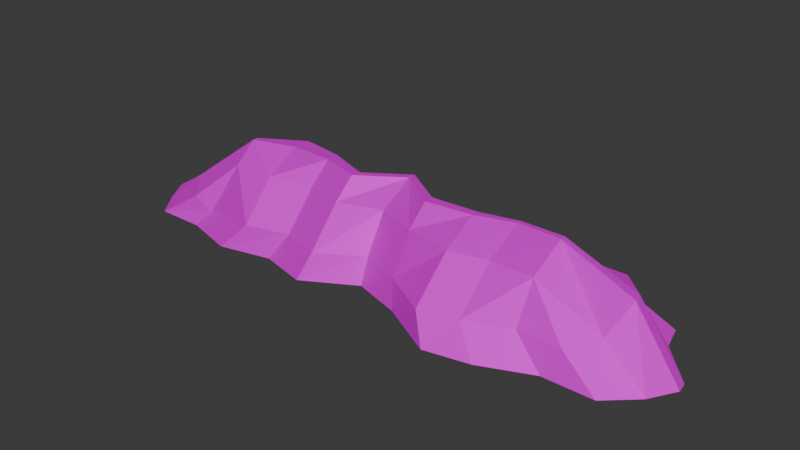 # Source: HILL_DESERT_003.blend  (saved by Blender 4.3.34; exported with 4.5.12 LTS)
import bpy
from mathutils import Matrix  # noqa: F401  (used for matrix-valued properties, if any)

bpy.ops.wm.read_factory_settings(use_empty=True)
scene = bpy.context.scene
scene.name = 'Scene'

# ---- collections
col_collection = bpy.data.collections.new('Collection'); scene.collection.children.link(col_collection)

# ---- images (referenced by path relative to the original .blend; pixels are not part of the script)
import os
ASSET_DIR = os.environ.get("B2B_ASSET_DIR", "")  # directory of the original .blend (textures are referenced by path, not embedded)
HERE = os.path.dirname(os.path.abspath(__file__))  # packed textures are extracted next to this script under _unpacked/

def load_image(name, relpath, width, height, colorspace="sRGB"):
    """Load a texture the original file referenced (path relative to the .blend, or extracted next to this script)."""
    p = next((c for c in (os.path.join(HERE, relpath), os.path.join(ASSET_DIR, relpath)) if relpath and os.path.exists(c)), "")
    if p:
        img = bpy.data.images.load(p, check_existing=True)
        img.name = name
    else:  # same state as the original file: an image datablock whose file is absent (Cycles renders it pink)
        img = bpy.data.images.new(name, width, height)
        img.source = "FILE"
        img.filepath = "//" + (relpath or name)
    img.colorspace_settings.name = colorspace
    return img
img_t_mountains_desert_png = load_image('T_Mountains_desert.png', 'T_Mountains_desert.png', 1024, 1024, 'sRGB')

# ---- materials (node trees are filled in below, after node groups)
mat_material__25_001 = bpy.data.materials.new('Material #25.001')
mat_material__25_001.diffuse_color = (0.588, 0.588, 0.588, 1.0)
mat_material__25_001.roughness = 0.8586
mat_material__25_001.specular_intensity = 0.0
mat_material__25_001.metallic = 1.0

# ---- material node trees
mat_material__25_001.use_nodes = True; mat_material__25_001.node_tree.nodes.clear()
_N = mat_material__25_001.node_tree.nodes; _L = mat_material__25_001.node_tree.links
n0 = _N.new('ShaderNodeBsdfPrincipled'); n0.name = 'Principled BSDF'; n0.location = (10, 300)
n0.inputs[1].default_value = 1.0
n0.inputs[2].default_value = 0.8586
n0.inputs[13].default_value = 0.0
n0.inputs[27].default_value = (0.588, 0.588, 0.588, 1.0)
n1 = _N.new('ShaderNodeOutputMaterial'); n1.name = 'Material Output'; n1.location = (300, 300)
n2 = _N.new('ShaderNodeTexImage'); n2.name = 'Image Texture'; n2.location = (-353, 183)
n2.image = img_t_mountains_desert_png
_L.new(n0.outputs[0], n1.inputs[0])
_L.new(n2.outputs[0], n0.inputs[0])
n1.is_active_output = True

# ---- world
world_world = bpy.data.worlds.new('World'); scene.world = world_world
world_world.use_nodes = True; world_world.node_tree.nodes.clear()
_N = world_world.node_tree.nodes; _L = world_world.node_tree.links
n0 = _N.new('ShaderNodeOutputWorld'); n0.name = 'World Output'; n0.location = (300, 300)
n1 = _N.new('ShaderNodeBackground'); n1.name = 'Background'; n1.location = (10, 300)
n1.inputs[0].default_value = (0.05088, 0.05088, 0.05088, 1.0)
_L.new(n1.outputs[0], n0.inputs[0])
n0.is_active_output = True
world_world.color = (0.05088, 0.05088, 0.05088)
world_world.sun_shadow_jitter_overblur = 0.0

# ---- meshes
me_mesh_005 = bpy.data.meshes.new('Mesh.005')
me_mesh_005.from_pydata([(-23.99, -6.138, -0.007564), (-14.4, -7.503, -0.007564), (-4.798, -7.503, -0.007564), (4.798, -6.138, -0.007564), (14.4, -8.179, -0.007564), (23.99, -6.138, -0.007564), (-25.85, -3.683, -0.007564), (-12.15, -3.098, 6.045), (-4.041, -3.098, 6.045), (4.065, -3.098, 6.045), (12.17, -3.098, 6.045), (26.67, -3.683, -0.007564), (-27.38, -1.228, -0.007564), (-12.15, 0.2666, 7.864), (-4.041, -1.024, 7.864), (4.065, -1.024, 7.864), (12.17, 0.5919, 7.864), (28.13, -1.228, -0.007564), (-27.52, -0.5872, -0.007565), (-12.15, 2.022, 7.864), (-4.041, -0.2703, 7.864), (4.065, -0.08535, 7.864), (12.17, 1.05, 7.864), (27.96, -0.1616, -0.007565), (-25.85, 3.683, -0.007565), (-12.15, 3.124, 5.199), (-4.041, 3.124, 5.199), (4.065, 3.124, 5.199), (12.17, 3.124, 5.199), (24.64, 3.683, -0.007565), (-23.99, 6.138, -0.007565), (-14.4, 8.417, -0.007566), (-4.798, 8.417, -0.007566), (4.798, 6.138, -0.007565), (14.4, 7.894, -0.007566), (23.99, 6.138, -0.007565), (-19.34, 6.138, -0.007565), (-16.32, 3.124, 5.199), (-16.32, -0.4745, 7.864), (-16.32, -1.024, 7.864), (-16.32, -3.098, 6.045), (-19.34, -6.138, -0.007564), (-9.392, 9.578, -0.007566), (-7.922, 4.284, 5.199), (-7.922, 1.36, 7.864), (-7.922, 0.1361, 7.864), (-7.922, -1.938, 6.045), (-9.392, -6.343, -0.007564), (0.1096, 7.582, -0.007566), (0.1046, 4.568, 5.199), (0.1046, 2.494, 7.864), (0.1046, 1.741, 7.864), (0.1046, -1.654, 6.045), (0.1096, -4.694, -0.007564), (10.13, 7.026, -0.007566), (8.565, 2.256, 5.199), (8.565, 0.182, 7.864), (8.565, -0.5588, 7.864), (8.565, -3.966, 6.045), (10.13, -9.047, -0.007564), (19.19, 7.894, -0.007566), (16.22, 3.124, 5.199), (16.22, 1.05, 7.864), (16.22, 0.4982, 7.864), (16.22, -3.098, 6.045), (19.19, -6.138, -0.007564), (-21.83, -3.098, 3.409), (-20.25, -5.172, 2.421), (-18.08, -5.172, 1.458), (-12.15, -6.325, 2.421), (-7.922, -5.165, 2.421), (-4.041, -6.325, 2.421), (0.1046, -3.728, 2.421), (4.065, -5.172, 2.421), (8.565, -7.764, 2.421), (12.17, -6.896, 2.421), (16.22, -5.172, 2.421), (20.28, -5.172, 2.421), (22.54, -3.098, 3.199), (23.77, -1.024, 5.934), (23.63, -0.1235, 5.934), (20.83, 3.124, 5.199), (20.28, 5.198, 2.421), (16.22, 6.682, 2.421), (12.17, 6.682, 2.421), (8.565, 5.814, 2.421), (4.065, 5.198, 2.421), (0.1046, 6.642, 2.421), (-4.041, 7.123, 2.421), (-7.922, 8.283, 2.421), (-12.15, 7.123, 2.421), (-16.32, 5.198, 2.421), (-20.25, 5.198, 2.421), (-21.83, 3.124, 3.02), (-23.24, -0.483, 2.535), (-23.11, -1.024, 2.535)], [], [(66, 67, 40), (7, 69, 46), (8, 71, 52), (9, 73, 58), (10, 75, 64), (95, 66, 39), (13, 7, 45), (14, 8, 51), (15, 9, 57), (16, 10, 63), (94, 95, 38), (19, 13, 44), (20, 14, 50), (21, 15, 56), (22, 16, 62), (93, 94, 37), (25, 19, 43), (26, 20, 49), (27, 21, 55), (28, 22, 61), (92, 93, 91), (90, 25, 89), (88, 26, 87), (86, 27, 85), (84, 28, 83), (68, 69, 40), (40, 7, 39), (39, 13, 38), (38, 19, 37), (37, 25, 91), (70, 71, 46), (46, 8, 45), (45, 14, 44), (44, 20, 43), (43, 26, 89), (72, 73, 52), (52, 9, 51), (51, 15, 50), (50, 21, 49), (49, 27, 87), (74, 75, 58), (58, 10, 57), (57, 16, 56), (56, 22, 55), (55, 28, 85), (76, 77, 64), (64, 78, 63), (63, 79, 62), (62, 80, 61), (61, 81, 83), (6, 67, 66), (0, 68, 67), (41, 69, 68), (1, 70, 69), (47, 71, 70), (2, 72, 71), (53, 73, 72), (3, 74, 73), (59, 75, 74), (4, 76, 75), (65, 77, 76), (5, 78, 77), (11, 79, 78), (17, 80, 79), (23, 81, 80), (29, 82, 81), (35, 83, 82), (60, 84, 83), (34, 85, 84), (54, 86, 85), (33, 87, 86), (48, 88, 87), (32, 89, 88), (42, 90, 89), (31, 91, 90), (36, 92, 91), (30, 93, 92), (24, 94, 93), (18, 95, 94), (12, 66, 95), (67, 68, 40), (69, 70, 46), (71, 72, 52), (73, 74, 58), (75, 76, 64), (66, 40, 39), (7, 46, 45), (8, 52, 51), (9, 58, 57), (10, 64, 63), (95, 39, 38), (13, 45, 44), (14, 51, 50), (15, 57, 56), (16, 63, 62), (94, 38, 37), (19, 44, 43), (20, 50, 49), (21, 56, 55), (22, 62, 61), (93, 37, 91), (25, 43, 89), (26, 49, 87), (27, 55, 85), (28, 61, 83), (69, 7, 40), (7, 13, 39), (13, 19, 38), (19, 25, 37), (25, 90, 91), (71, 8, 46), (8, 14, 45), (14, 20, 44), (20, 26, 43), (26, 88, 89), (73, 9, 52), (9, 15, 51), (15, 21, 50), (21, 27, 49), (27, 86, 87), (75, 10, 58), (10, 16, 57), (16, 22, 56), (22, 28, 55), (28, 84, 85), (77, 78, 64), (78, 79, 63), (79, 80, 62), (80, 81, 61), (81, 82, 83), (6, 0, 67), (0, 41, 68), (41, 1, 69), (1, 47, 70), (47, 2, 71), (2, 53, 72), (53, 3, 73), (3, 59, 74), (59, 4, 75), (4, 65, 76), (65, 5, 77), (5, 11, 78), (11, 17, 79), (17, 23, 80), (23, 29, 81), (29, 35, 82), (35, 60, 83), (60, 34, 84), (34, 54, 85), (54, 33, 86), (33, 48, 87), (48, 32, 88), (32, 42, 89), (42, 31, 90), (31, 36, 91), (36, 30, 92), (30, 24, 93), (24, 18, 94), (18, 12, 95), (12, 6, 66)])
me_mesh_005.polygons.foreach_set('use_smooth', [True] * 160)
_k = set([(0, 67), (0, 68), (1, 69), (1, 70), (2, 71), (2, 72), (3, 73), (3, 74), (4, 75), (5, 77), (5, 78), (6, 66), (6, 67), (7, 13), (7, 39), (7, 40), (7, 45), (7, 46), (7, 69), (8, 14), (8, 46), (8, 51), (8, 52), (8, 71), (9, 15), (9, 51), (9, 52), (9, 57), (9, 58), (9, 73), (10, 16), (10, 57), (10, 58), (10, 63), (10, 64), (10, 75), (11, 78), (11, 79), (12, 66), (12, 95), (13, 39), (13, 45), (14, 45), (14, 51), (15, 51), (15, 57), (16, 57), (16, 63), (17, 79), (18, 94), (19, 25), (19, 37), (19, 38), (19, 43), (19, 44), (20, 26), (20, 43), (20, 44), (20, 49), (20, 50), (21, 27), (21, 49), (21, 50), (21, 55), (21, 56), (22, 28), (22, 56), (22, 62), (23, 80), (23, 81), (24, 93), (24, 94), (25, 37), (25, 43), (25, 90), (25, 91), (26, 43), (26, 49), (26, 87), (26, 88), (27, 49), (27, 55), (27, 85), (27, 86), (28, 55), (28, 61), (28, 84), (29, 81), (29, 82), (30, 92), (30, 93), (31, 90), (32, 88), (32, 89), (33, 86), (33, 87), (34, 84), (34, 85), (35, 82), (36, 91), (37, 38), (37, 91), (37, 93), (37, 94), (38, 39), (38, 94), (38, 95), (39, 40), (39, 66), (39, 95), (40, 66), (40, 67), (40, 68), (40, 69), (41, 68), (41, 69), (42, 89), (42, 90), (43, 44), (43, 89), (45, 46), (46, 70), (47, 70), (47, 71), (48, 87), (48, 88), (49, 50), (49, 87), (51, 52), (52, 71), (52, 72), (53, 72), (53, 73), (54, 85), (54, 86), (55, 56), (55, 85), (57, 58), (58, 73), (58, 74), (59, 74), (59, 75), (60, 83), (61, 62), (61, 80), (61, 81), (62, 63), (62, 79), (62, 80), (63, 64), (63, 78), (63, 79), (64, 75), (64, 76), (64, 77), (64, 78), (65, 76), (66, 67), (66, 95), (67, 68), (68, 69), (69, 70), (70, 71), (71, 72), (72, 73), (73, 74), (74, 75), (75, 76), (76, 77), (78, 79), (79, 80), (80, 81), (81, 82), (81, 83), (82, 83), (83, 84), (84, 85), (85, 86), (86, 87), (87, 88), (88, 89), (89, 90), (90, 91), (91, 92), (91, 93), (92, 93), (93, 94), (94, 95)])
me_mesh_005.attributes.new('sharp_edge', 'BOOLEAN', 'EDGE').data.foreach_set('value', [ (min(e.vertices), max(e.vertices)) in _k for e in me_mesh_005.edges])
_uv = me_mesh_005.uv_layers.new(name='UVChannel_1')
_uv.uv.foreach_set('vector', [0.01182, 0.02028, 0.01234, 0.01906, 0.0146, 0.02082, 0.01653, 0.02073, 0.01636, 0.01845, 0.01863, 0.02105, 0.02056, 0.02054, 0.02043, 0.01822, 0.02279, 0.02103, 0.02493, 0.02053, 0.02492, 0.01844, 0.02715, 0.0203, 0.02888, 0.02072, 0.02902, 0.0182, 0.03081, 0.02082, 0.01082, 0.02108, 0.01182, 0.02028, 0.01469, 0.02202, 0.01663, 0.02259, 0.01653, 0.02073, 0.01871, 0.02243, 0.0206, 0.02186, 0.02056, 0.02054, 0.02278, 0.02314, 0.02489, 0.02187, 0.02493, 0.02053, 0.02706, 0.02215, 0.02881, 0.02274, 0.02888, 0.02072, 0.03073, 0.02274, 0.01071, 0.02132, 0.01082, 0.02108, 0.01466, 0.02227, 0.01666, 0.02343, 0.01663, 0.02259, 0.01872, 0.02303, 0.02061, 0.02222, 0.0206, 0.02186, 0.02278, 0.02352, 0.02487, 0.02233, 0.02489, 0.02187, 0.02706, 0.02251, 0.02881, 0.02296, 0.02881, 0.02274, 0.03074, 0.02299, 0.01189, 0.02702, 0.01058, 0.02569, 0.01463, 0.02619, 0.01666, 0.02615, 0.01663, 0.02476, 0.01875, 0.02648, 0.02063, 0.02598, 0.02056, 0.02391, 0.02272, 0.02649, 0.02476, 0.02607, 0.02485, 0.02402, 0.027, 0.02577, 0.02877, 0.02607, 0.0288, 0.02444, 0.03073, 0.02611, 0.01278, 0.02791, 0.01189, 0.02702, 0.01467, 0.02789, 0.01681, 0.02847, 0.01666, 0.02615, 0.01882, 0.02877, 0.02069, 0.02836, 0.02063, 0.02598, 0.02272, 0.02818, 0.02476, 0.0278, 0.02476, 0.02607, 0.02701, 0.02797, 0.02878, 0.02823, 0.02877, 0.02607, 0.03068, 0.02825, 0.01338, 0.01865, 0.01636, 0.01845, 0.0146, 0.02082, 0.0146, 0.02082, 0.01653, 0.02073, 0.01469, 0.02202, 0.01469, 0.02202, 0.01663, 0.02259, 0.01466, 0.02227, 0.01443, 0.02403, 0.01663, 0.02476, 0.01463, 0.02619, 0.01463, 0.02619, 0.01666, 0.02615, 0.01467, 0.02789, 0.01849, 0.01862, 0.02043, 0.01822, 0.01863, 0.02105, 0.01863, 0.02105, 0.02056, 0.02054, 0.01871, 0.02243, 0.01871, 0.02243, 0.0206, 0.02186, 0.01872, 0.02303, 0.01867, 0.02459, 0.02056, 0.02391, 0.01875, 0.02648, 0.01875, 0.02648, 0.02063, 0.02598, 0.01882, 0.02877, 0.02277, 0.0188, 0.02492, 0.01844, 0.02279, 0.02103, 0.02279, 0.02103, 0.02493, 0.02053, 0.02278, 0.02314, 0.02278, 0.02314, 0.02489, 0.02187, 0.02278, 0.02352, 0.02274, 0.02485, 0.02485, 0.02402, 0.02272, 0.02649, 0.02272, 0.02649, 0.02476, 0.02607, 0.02272, 0.02818, 0.02733, 0.01786, 0.02902, 0.0182, 0.02715, 0.0203, 0.02715, 0.0203, 0.02888, 0.02072, 0.02706, 0.02215, 0.02706, 0.02215, 0.02881, 0.02274, 0.02706, 0.02251, 0.02703, 0.02414, 0.0288, 0.02444, 0.027, 0.02577, 0.027, 0.02577, 0.02877, 0.02607, 0.02701, 0.02797, 0.03101, 0.01888, 0.03292, 0.01913, 0.03081, 0.02082, 0.03081, 0.02082, 0.03393, 0.02019, 0.03073, 0.02274, 0.03073, 0.02274, 0.0341, 0.02175, 0.03074, 0.02299, 0.03075, 0.02447, 0.03445, 0.02473, 0.03073, 0.02611, 0.03073, 0.02611, 0.0329, 0.0261, 0.03068, 0.02825, 0.009377, 0.01935, 0.01234, 0.01906, 0.01182, 0.02028, 0.01038, 0.01823, 0.01338, 0.01865, 0.01234, 0.01906, 0.01267, 0.0178, 0.01636, 0.01845, 0.01338, 0.01865, 0.0152, 0.01723, 0.01849, 0.01862, 0.01636, 0.01845, 0.01771, 0.0173, 0.02043, 0.01822, 0.01849, 0.01862, 0.02003, 0.01692, 0.02277, 0.0188, 0.02043, 0.01822, 0.02277, 0.01746, 0.02492, 0.01844, 0.02277, 0.0188, 0.02521, 0.0171, 0.02733, 0.01786, 0.02492, 0.01844, 0.02809, 0.01658, 0.02902, 0.0182, 0.02733, 0.01786, 0.0302, 0.01697, 0.03101, 0.01888, 0.02902, 0.0182, 0.0326, 0.01782, 0.03292, 0.01913, 0.03101, 0.01888, 0.03488, 0.01824, 0.03393, 0.02019, 0.03292, 0.01913, 0.03624, 0.01934, 0.0341, 0.02175, 0.03393, 0.02019, 0.03706, 0.02041, 0.03414, 0.02215, 0.0341, 0.02175, 0.03735, 0.02679, 0.0329, 0.0261, 0.03445, 0.02473, 0.03526, 0.02809, 0.03272, 0.02777, 0.0329, 0.0261, 0.03454, 0.02906, 0.03068, 0.02825, 0.03272, 0.02777, 0.0321, 0.02953, 0.02878, 0.02823, 0.03068, 0.02825, 0.02981, 0.02954, 0.02701, 0.02797, 0.02878, 0.02823, 0.02773, 0.02932, 0.02476, 0.0278, 0.02701, 0.02797, 0.02512, 0.02908, 0.02272, 0.02818, 0.02476, 0.0278, 0.02279, 0.02942, 0.02069, 0.02836, 0.02272, 0.02818, 0.0204, 0.02972, 0.01882, 0.02877, 0.02069, 0.02836, 0.01817, 0.03007, 0.01681, 0.02847, 0.01882, 0.02877, 0.01574, 0.02977, 0.01467, 0.02789, 0.01681, 0.02847, 0.01321, 0.02915, 0.01278, 0.02791, 0.01467, 0.02789, 0.01098, 0.02911, 0.01189, 0.02702, 0.01278, 0.02791, 0.009802, 0.02823, 0.01058, 0.02569, 0.01189, 0.02702, 0.008359, 0.02074, 0.01082, 0.02108, 0.01071, 0.02132, 0.008487, 0.02044, 0.01182, 0.02028, 0.01082, 0.02108, 0.01234, 0.01906, 0.01338, 0.01865, 0.0146, 0.02082, 0.01636, 0.01845, 0.01849, 0.01862, 0.01863, 0.02105, 0.02043, 0.01822, 0.02277, 0.0188, 0.02279, 0.02103, 0.02492, 0.01844, 0.02733, 0.01786, 0.02715, 0.0203, 0.02902, 0.0182, 0.03101, 0.01888, 0.03081, 0.02082, 0.01182, 0.02028, 0.0146, 0.02082, 0.01469, 0.02202, 0.01653, 0.02073, 0.01863, 0.02105, 0.01871, 0.02243, 0.02056, 0.02054, 0.02279, 0.02103, 0.02278, 0.02314, 0.02493, 0.02053, 0.02715, 0.0203, 0.02706, 0.02215, 0.02888, 0.02072, 0.03081, 0.02082, 0.03073, 0.02274, 0.01082, 0.02108, 0.01469, 0.02202, 0.01466, 0.02227, 0.01663, 0.02259, 0.01871, 0.02243, 0.01872, 0.02303, 0.0206, 0.02186, 0.02278, 0.02314, 0.02278, 0.02352, 0.02489, 0.02187, 0.02706, 0.02215, 0.02706, 0.02251, 0.02881, 0.02274, 0.03073, 0.02274, 0.03074, 0.02299, 0.01058, 0.02569, 0.01443, 0.02403, 0.01463, 0.02619, 0.01663, 0.02476, 0.01867, 0.02459, 0.01875, 0.02648, 0.02056, 0.02391, 0.02274, 0.02485, 0.02272, 0.02649, 0.02485, 0.02402, 0.02703, 0.02414, 0.027, 0.02577, 0.0288, 0.02444, 0.03075, 0.02447, 0.03073, 0.02611, 0.01189, 0.02702, 0.01463, 0.02619, 0.01467, 0.02789, 0.01666, 0.02615, 0.01875, 0.02648, 0.01882, 0.02877, 0.02063, 0.02598, 0.02272, 0.02649, 0.02272, 0.02818, 0.02476, 0.02607, 0.027, 0.02577, 0.02701, 0.02797, 0.02877, 0.02607, 0.03073, 0.02611, 0.03068, 0.02825, 0.01636, 0.01845, 0.01653, 0.02073, 0.0146, 0.02082, 0.01653, 0.02073, 0.01663, 0.02259, 0.01469, 0.02202, 0.01663, 0.02259, 0.01666, 0.02343, 0.01466, 0.02227, 0.01663, 0.02476, 0.01666, 0.02615, 0.01463, 0.02619, 0.01666, 0.02615, 0.01681, 0.02847, 0.01467, 0.02789, 0.02043, 0.01822, 0.02056, 0.02054, 0.01863, 0.02105, 0.02056, 0.02054, 0.0206, 0.02186, 0.01871, 0.02243, 0.0206, 0.02186, 0.02061, 0.02222, 0.01872, 0.02303, 0.02056, 0.02391, 0.02063, 0.02598, 0.01875, 0.02648, 0.02063, 0.02598, 0.02069, 0.02836, 0.01882, 0.02877, 0.02492, 0.01844, 0.02493, 0.02053, 0.02279, 0.02103, 0.02493, 0.02053, 0.02489, 0.02187, 0.02278, 0.02314, 0.02489, 0.02187, 0.02487, 0.02233, 0.02278, 0.02352, 0.02485, 0.02402, 0.02476, 0.02607, 0.02272, 0.02649, 0.02476, 0.02607, 0.02476, 0.0278, 0.02272, 0.02818, 0.02902, 0.0182, 0.02888, 0.02072, 0.02715, 0.0203, 0.02888, 0.02072, 0.02881, 0.02274, 0.02706, 0.02215, 0.02881, 0.02274, 0.02881, 0.02296, 0.02706, 0.02251, 0.0288, 0.02444, 0.02877, 0.02607, 0.027, 0.02577, 0.02877, 0.02607, 0.02878, 0.02823, 0.02701, 0.02797, 0.03292, 0.01913, 0.03393, 0.02019, 0.03081, 0.02082, 0.03393, 0.02019, 0.0341, 0.02175, 0.03073, 0.02274, 0.0341, 0.02175, 0.03414, 0.02215, 0.03074, 0.02299, 0.03445, 0.02473, 0.0329, 0.0261, 0.03073, 0.02611, 0.0329, 0.0261, 0.03272, 0.02777, 0.03068, 0.02825, 0.009377, 0.01935, 0.01038, 0.01823, 0.01234, 0.01906, 0.01038, 0.01823, 0.01267, 0.0178, 0.01338, 0.01865, 0.01267, 0.0178, 0.0152, 0.01723, 0.01636, 0.01845, 0.0152, 0.01723, 0.01771, 0.0173, 0.01849, 0.01862, 0.01771, 0.0173, 0.02003, 0.01692, 0.02043, 0.01822, 0.02003, 0.01692, 0.02277, 0.01746, 0.02277, 0.0188, 0.02277, 0.01746, 0.02521, 0.0171, 0.02492, 0.01844, 0.02521, 0.0171, 0.02809, 0.01658, 0.02733, 0.01786, 0.02809, 0.01658, 0.0302, 0.01697, 0.02902, 0.0182, 0.0302, 0.01697, 0.0326, 0.01782, 0.03101, 0.01888, 0.0326, 0.01782, 0.03488, 0.01824, 0.03292, 0.01913, 0.03488, 0.01824, 0.03624, 0.01934, 0.03393, 0.02019, 0.03624, 0.01934, 0.03706, 0.02041, 0.0341, 0.02175, 0.03706, 0.02041, 0.03721, 0.02092, 0.03414, 0.02215, 0.03735, 0.02679, 0.03526, 0.02809, 0.0329, 0.0261, 0.03526, 0.02809, 0.03454, 0.02906, 0.03272, 0.02777, 0.03454, 0.02906, 0.0321, 0.02953, 0.03068, 0.02825, 0.0321, 0.02953, 0.02981, 0.02954, 0.02878, 0.02823, 0.02981, 0.02954, 0.02773, 0.02932, 0.02701, 0.02797, 0.02773, 0.02932, 0.02512, 0.02908, 0.02476, 0.0278, 0.02512, 0.02908, 0.02279, 0.02942, 0.02272, 0.02818, 0.02279, 0.02942, 0.0204, 0.02972, 0.02069, 0.02836, 0.0204, 0.02972, 0.01817, 0.03007, 0.01882, 0.02877, 0.01817, 0.03007, 0.01574, 0.02977, 0.01681, 0.02847, 0.01574, 0.02977, 0.01321, 0.02915, 0.01467, 0.02789, 0.01321, 0.02915, 0.01098, 0.02911, 0.01278, 0.02791, 0.01098, 0.02911, 0.009802, 0.02823, 0.01189, 0.02702, 0.009802, 0.02823, 0.008359, 0.02657, 0.01058, 0.02569, 0.008359, 0.02074, 0.008487, 0.02044, 0.01082, 0.02108, 0.008487, 0.02044, 0.009377, 0.01935, 0.01182, 0.02028])
me_mesh_005.materials.append(mat_material__25_001)
me_mesh_005.update()
me_mesh_005.normals_split_custom_set([tuple(v) for v in zip(*[iter([-0.3445, -0.6036, 0.7191, -0.3445, -0.6036, 0.7191, -0.3445, -0.6036, 0.7191, 0.2008, -0.7316, 0.6515, 0.2008, -0.7316, 0.6515, 0.2008, -0.7316, 0.6515, 0.2517, -0.7228, 0.6436, 0.2517, -0.7228, 0.6436, 0.2517, -0.7228, 0.6436, -0.1651, -0.856, 0.4899, -0.1651, -0.856, 0.4899, -0.1651, -0.856, 0.4899, 0.0, -0.6904, 0.7234, 0.0, -0.6904, 0.7234, 0.0, -0.6904, 0.7234, -0.6164, -0.05217, 0.7857, -0.6164, -0.05217, 0.7857, -0.6164, -0.05217, 0.7857, -0.01468, -0.4756, 0.8796, -0.01468, -0.4756, 0.8796, -0.01468, -0.4756, 0.8796, 0.4026, -0.6036, 0.6882, 0.4026, -0.6036, 0.6882, 0.4026, -0.6036, 0.6882, 0.06802, -0.6579, 0.75, 0.06802, -0.6579, 0.75, 0.06802, -0.6579, 0.75, -0.01023, -0.4422, 0.8969, -0.01023, -0.4422, 0.8969, -0.01023, -0.4422, 0.8969, -0.6046, -0.1366, 0.7847, -0.6046, -0.1366, 0.7847, -0.6046, -0.1366, 0.7847, -2.194e-07, 0.0, 1.0, -2.316e-07, 0.0, 1.0, 1.676e-07, 0.0, 1.0, -6.385e-07, 0.0, 1.0, -4.367e-07, 0.0, 1.0, -3.5e-07, 0.0, 1.0, 0.0, 0.0, 1.0, -4.279e-08, 0.0, 1.0, 5.657e-07, 0.0, 1.0, 0.0, 0.0, 1.0, 5.026e-08, 0.0, 1.0, 0.0, 0.0, 1.0, -0.368, 0.01898, 0.9296, -0.368, 0.01898, 0.9296, -0.368, 0.01898, 0.9296, -0.2459, 0.8957, 0.3704, -0.2459, 0.8957, 0.3704, -0.2459, 0.8957, 0.3704, -0.2103, 0.6038, 0.7689, -0.2103, 0.6038, 0.7689, -0.2103, 0.6038, 0.7689, 0.1223, 0.6341, 0.7635, 0.1223, 0.6341, 0.7635, 0.1223, 0.6341, 0.7635, 0.0, 0.7892, 0.6141, 0.0, 0.7892, 0.6141, 0.0, 0.7892, 0.6141, 0.0, 0.2777, 0.9607, 0.0, 0.2777, 0.9607, 0.0, 0.2777, 0.9607, -0.1547, 0.5636, 0.8114, -0.1547, 0.5636, 0.8114, -0.1547, 0.5636, 0.8114, 0.0661, 0.5693, 0.8195, 0.0661, 0.5693, 0.8195, 0.0661, 0.5693, 0.8195, -0.109, 0.7966, 0.5947, -0.109, 0.7966, 0.5947, -0.109, 0.7966, 0.5947, 0.0, 0.6155, 0.7882, 0.0, 0.6155, 0.7882, 0.0, 0.6155, 0.7882, -0.2415, -0.8461, 0.4752, -0.2415, -0.8461, 0.4752, -0.2415, -0.8461, 0.4752, 0.0, -0.6594, 0.7518, 0.0, -0.6594, 0.7518, 0.0, -0.6594, 0.7518, 0.0, 0.0, 1.0, -2.316e-07, 0.0, 1.0, -8.96e-08, 0.0, 1.0, -0.3353, 0.5607, 0.7571, -0.3353, 0.5607, 0.7571, -0.3353, 0.5607, 0.7571, 0.0, 0.8013, 0.5982, 0.0, 0.8013, 0.5982, 0.0, 0.8013, 0.5982, -0.2179, -0.7289, 0.649, -0.2179, -0.7289, 0.649, -0.2179, -0.7289, 0.649, -0.1934, -0.647, 0.7376, -0.1934, -0.647, 0.7376, -0.1934, -0.647, 0.7376, 1.669e-07, 0.0, 1.0, -4.367e-07, 0.0, 1.0, 1.676e-07, 0.0, 1.0, 0.2724, 0.6482, 0.7111, 0.2724, 0.6482, 0.7111, 0.2724, 0.6482, 0.7111, 0.1681, 0.5624, 0.8096, 0.1681, 0.5624, 0.8096, 0.1681, 0.5624, 0.8096, -0.3017, -0.8275, 0.4736, -0.3017, -0.8275, 0.4736, -0.3017, -0.8275, 0.4736, -0.1697, -0.4654, 0.8687, -0.1697, -0.4654, 0.8687, -0.1697, -0.4654, 0.8687, -3.388e-07, 0.0, 1.0, -4.279e-08, 0.0, 1.0, -3.5e-07, 0.0, 1.0, 0.4571, 0.7019, 0.5462, 0.4571, 0.7019, 0.5462, 0.4571, 0.7019, 0.5462, 0.2804, 0.7692, 0.5742, 0.2804, 0.7692, 0.5742, 0.2804, 0.7692, 0.5742, 0.1639, -0.681, 0.7137, 0.1639, -0.681, 0.7137, 0.1639, -0.681, 0.7137, 0.1126, -0.468, 0.8765, 0.1126, -0.468, 0.8765, 0.1126, -0.468, 0.8765, 5.467e-07, 0.0, 1.0, 5.026e-08, 0.0, 1.0, 5.657e-07, 0.0, 1.0, -0.1866, 0.7753, 0.6034, -0.1866, 0.7753, 0.6034, -0.1866, 0.7753, 0.6034, -0.1465, 0.6088, 0.7796, -0.1465, 0.6088, 0.7796, -0.1465, 0.6088, 0.7796, 0.0, -0.8679, 0.4967, 0.0, -0.8679, 0.4967, 0.0, -0.8679, 0.4967, 0.3726, -0.4189, 0.8281, 0.3726, -0.4189, 0.8281, 0.3726, -0.4189, 0.8281, 0.2475, 0.0, 0.9689, 0.2475, 0.0, 0.9689, 0.2475, 0.0, 0.9689, 0.274, 0.759, 0.5906, 0.274, 0.759, 0.5906, 0.274, 0.759, 0.5906, 0.0, 0.6155, 0.7882, 0.0, 0.6155, 0.7882, 0.0, 0.6155, 0.7882, -0.4431, -0.6365, 0.6312, -0.4431, -0.6365, 0.6312, -0.4431, -0.6365, 0.6312, 0.1015, -0.9681, 0.229, 0.1015, -0.9681, 0.229, 0.1015, -0.9681, 0.229, -0.2448, -0.6999, 0.671, -0.2448, -0.6999, 0.671, -0.2448, -0.6999, 0.671, 0.2584, -0.9412, 0.2175, 0.2584, -0.9412, 0.2175, 0.2584, -0.9412, 0.2175, -0.2415, -0.8076, 0.538, -0.2415, -0.8076, 0.538, -0.2415, -0.8076, 0.538, 0.5155, -0.823, 0.2385, 0.5155, -0.823, 0.2385, 0.5155, -0.823, 0.2385, -0.3209, -0.8803, 0.3495, -0.3209, -0.8803, 0.3495, -0.3209, -0.8803, 0.3495, -0.4899, -0.8507, 0.1905, -0.4899, -0.8507, 0.1905, -0.4899, -0.8507, 0.1905, 0.1949, -0.81, 0.5531, 0.1949, -0.81, 0.5531, 0.1949, -0.81, 0.5531, 0.2993, -0.7028, 0.6453, 0.2993, -0.7028, 0.6453, 0.2993, -0.7028, 0.6453, 0.0, -0.9292, 0.3697, 0.0, -0.9292, 0.3697, 0.0, -0.9292, 0.3697, 0.3137, -0.6143, 0.7241, 0.3216, -0.6198, 0.7158, 0.3143, -0.6147, 0.7235, 0.2723, -0.8218, 0.5005, 0.2723, -0.8218, 0.5005, 0.2723, -0.8218, 0.5005, 0.8019, 0.1288, 0.5835, 0.8019, 0.1288, 0.5835, 0.8019, 0.1288, 0.5835, 0.6233, 0.6394, 0.4501, 0.6233, 0.6394, 0.4501, 0.6233, 0.6394, 0.4501, 0.5056, 0.7364, 0.4495, 0.5056, 0.7364, 0.4495, 0.5056, 0.7364, 0.4495, 0.2566, 0.7021, 0.6642, 0.2566, 0.7021, 0.6642, 0.2566, 0.7021, 0.6642, 0.0, 0.8946, 0.4468, 0.0, 0.8946, 0.4468, 0.0, 0.8946, 0.4468, -0.2258, 0.9383, 0.2619, -0.2258, 0.9383, 0.2619, -0.2258, 0.9383, 0.2619, -0.1255, 0.9174, 0.3776, -0.1255, 0.9174, 0.3776, -0.1255, 0.9174, 0.3776, 0.3103, 0.8512, 0.4232, 0.3103, 0.8512, 0.4232, 0.3103, 0.8512, 0.4232, 0.1076, 0.9271, 0.3591, 0.1076, 0.9271, 0.3591, 0.1076, 0.9271, 0.3591, 0.264, 0.883, 0.3882, 0.264, 0.883, 0.3882, 0.264, 0.883, 0.3882, -0.2195, 0.7996, 0.559, -0.2195, 0.7996, 0.559, -0.2195, 0.7996, 0.559, -0.3157, 0.6846, 0.657, -0.3157, 0.6846, 0.657, -0.3157, 0.6846, 0.657, 0.0, 0.9326, 0.361, 0.0, 0.9326, 0.361, 0.0, 0.9326, 0.361, -0.3755, 0.5086, 0.7748, -0.3755, 0.5086, 0.7748, -0.3755, 0.5086, 0.7748, -0.5858, 0.1214, 0.8013, -0.5858, 0.1214, 0.8013, -0.5858, 0.1214, 0.8013, -0.5049, -0.1141, 0.8556, -0.5049, -0.1141, 0.8556, -0.5049, -0.1141, 0.8556, -0.5133, 0.04201, 0.8572, -0.5133, 0.04201, 0.8572, -0.5133, 0.04201, 0.8572, 0.1578, -0.9211, 0.356, 0.1578, -0.9211, 0.356, 0.1578, -0.9211, 0.356, 0.2008, -0.7316, 0.6515, 0.2008, -0.7316, 0.6515, 0.2008, -0.7316, 0.6515, 0.4777, -0.7625, 0.4364, 0.4777, -0.7625, 0.4364, 0.4777, -0.7625, 0.4364, -0.3695, -0.6415, 0.6722, -0.3695, -0.6415, 0.6722, -0.3695, -0.6415, 0.6722, 0.3467, -0.8141, 0.4659, 0.3467, -0.8141, 0.4659, 0.3467, -0.8141, 0.4659, -0.3388, -0.6204, 0.7073, -0.3388, -0.6204, 0.7073, -0.3388, -0.6204, 0.7073, 0.1781, -0.6489, 0.7398, 0.1781, -0.6489, 0.7398, 0.1781, -0.6489, 0.7398, 0.1623, -0.466, 0.8698, 0.1623, -0.466, 0.8698, 0.1623, -0.466, 0.8698, -0.09048, -0.4691, 0.8785, -0.09048, -0.4691, 0.8785, -0.09048, -0.4691, 0.8785, 0.0, -0.4514, 0.8923, 0.0, -0.4514, 0.8923, 0.0, -0.4514, 0.8923, -0.6173, 0.0, 0.7867, -0.6173, 0.0, 0.7867, -0.6173, 0.0, 0.7867, -2.316e-07, 0.0, 1.0, 1.669e-07, 0.0, 1.0, 1.676e-07, 0.0, 1.0, -4.367e-07, 0.0, 1.0, -3.388e-07, 0.0, 1.0, -3.5e-07, 0.0, 1.0, -4.279e-08, 0.0, 1.0, 5.467e-07, 0.0, 1.0, 5.657e-07, 0.0, 1.0, 5.026e-08, 0.0, 1.0, 0.0, 0.0, 1.0, 0.0, 0.0, 1.0, -0.527, 0.5058, 0.683, -0.527, 0.5058, 0.683, -0.527, 0.5058, 0.683, 0.1049, 0.6699, 0.735, 0.1049, 0.6699, 0.735, 0.1049, 0.6699, 0.735, -0.4657, 0.6984, 0.5435, -0.4657, 0.6984, 0.5435, -0.4657, 0.6984, 0.5435, -0.04684, 0.7883, 0.6135, -0.04684, 0.7883, 0.6135, -0.04684, 0.7883, 0.6135, 0.0, 0.7892, 0.6141, 0.0, 0.7892, 0.6141, 0.0, 0.7892, 0.6141, -0.2305, 0.7798, 0.5821, -0.2305, 0.7798, 0.5821, -0.2305, 0.7798, 0.5821, -0.1547, 0.5636, 0.8114, -0.1547, 0.5636, 0.8114, -0.1547, 0.5636, 0.8114, -0.2688, 0.7718, 0.5762, -0.2688, 0.7718, 0.5762, -0.2688, 0.7718, 0.5762, 0.1179, 0.6112, 0.7827, 0.1179, 0.6112, 0.7827, 0.1179, 0.6112, 0.7827, 0.0, 0.6155, 0.7882, 0.0, 0.6155, 0.7882, 0.0, 0.6155, 0.7882, 0.0, -0.7468, 0.665, 0.0, -0.7468, 0.665, 0.0, -0.7468, 0.665, 0.1454, -0.4705, 0.8703, 0.1454, -0.4705, 0.8703, 0.1454, -0.4705, 0.8703, -2.316e-07, 0.0, 1.0, -2.194e-07, 0.0, 1.0, -8.96e-08, 0.0, 1.0, 0.0, 0.9241, 0.3821, 0.0, 0.9241, 0.3821, 0.0, 0.9241, 0.3821, -0.2544, 0.5517, 0.7943, -0.2544, 0.5517, 0.7943, -0.2544, 0.5517, 0.7943, -0.2179, -0.7289, 0.649, -0.2179, -0.7289, 0.649, -0.2179, -0.7289, 0.649, -0.1934, -0.647, 0.7376, -0.1934, -0.647, 0.7376, -0.1934, -0.647, 0.7376, -4.367e-07, 0.0, 1.0, -6.385e-07, 0.0, 1.0, 1.676e-07, 0.0, 1.0, 0.1816, 0.6073, 0.7734, 0.1816, 0.6073, 0.7734, 0.1816, 0.6073, 0.7734, 0.1681, 0.5624, 0.8096, 0.1681, 0.5624, 0.8096, 0.1681, 0.5624, 0.8096, -0.3017, -0.8275, 0.4736, -0.3017, -0.8275, 0.4736, -0.3017, -0.8275, 0.4736, -0.4182, -0.599, 0.6829, -0.4182, -0.599, 0.6829, -0.4182, -0.599, 0.6829, -4.279e-08, 0.0, 1.0, 0.0, 0.0, 1.0, -3.5e-07, 0.0, 1.0, 0.2268, 0.6222, 0.7493, 0.2268, 0.6222, 0.7493, 0.2268, 0.6222, 0.7493, 0.2804, 0.7692, 0.5742, 0.2804, 0.7692, 0.5742, 0.2804, 0.7692, 0.5742, 0.1639, -0.681, 0.7137, 0.1639, -0.681, 0.7137, 0.1639, -0.681, 0.7137, 0.1397, -0.4379, 0.8881, 0.1397, -0.4379, 0.8881, 0.1397, -0.4379, 0.8881, 5.026e-08, 0.0, 1.0, 0.0, 0.0, 1.0, 5.657e-07, 0.0, 1.0, -0.1866, 0.7753, 0.6034, -0.1866, 0.7753, 0.6034, -0.1866, 0.7753, 0.6034, -0.1465, 0.6088, 0.7796, -0.1465, 0.6088, 0.7796, -0.1465, 0.6088, 0.7796, 0.3143, -0.6147, 0.7235, 0.3216, -0.6198, 0.7158, 0.322, -0.6201, 0.7154, -0.005535, -0.7956, 0.6058, -0.005535, -0.7956, 0.6058, -0.005535, -0.7956, 0.6058, 0.258, 0.04142, 0.9653, 0.258, 0.04142, 0.9653, 0.258, 0.04142, 0.9653, 0.0, 0.2208, 0.9753, 0.0, 0.2208, 0.9753, 0.0, 0.2208, 0.9753, 0.29, 0.7936, 0.5349, 0.29, 0.7936, 0.5349, 0.29, 0.7936, 0.5349, -0.4489, -0.3403, 0.8263, -0.4489, -0.3403, 0.8263, -0.4489, -0.3403, 0.8263, 0.0, -0.835, 0.5503, 0.0, -0.835, 0.5503, 0.0, -0.835, 0.5503, -0.2167, -0.7845, 0.5811, -0.2167, -0.7845, 0.5811, -0.2167, -0.7845, 0.5811, 0.2141, -0.9235, 0.3183, 0.2141, -0.9235, 0.3183, 0.2141, -0.9235, 0.3183, -0.2149, -0.8507, 0.4797, -0.2149, -0.8507, 0.4797, -0.2149, -0.8507, 0.4797, 0.4694, -0.8201, 0.3272, 0.4694, -0.8201, 0.3272, 0.4694, -0.8201, 0.3272, -0.2826, -0.9176, 0.2797, -0.2826, -0.9176, 0.2797, -0.2826, -0.9176, 0.2797, -0.4735, -0.8672, 0.1539, -0.4735, -0.8672, 0.1539, -0.4735, -0.8672, 0.1539, 0.1632, -0.8028, 0.5735, 0.1632, -0.8028, 0.5735, 0.1632, -0.8028, 0.5735, 0.2993, -0.7028, 0.6453, 0.2993, -0.7028, 0.6453, 0.2993, -0.7028, 0.6453, 0.0, -0.9292, 0.3697, 0.0, -0.9292, 0.3697, 0.0, -0.9292, 0.3697, 0.4766, -0.5203, 0.7086, 0.4766, -0.5203, 0.7086, 0.4766, -0.5203, 0.7086, 0.7216, -0.4286, 0.5437, 0.7216, -0.4286, 0.5437, 0.7216, -0.4286, 0.5437, 0.8019, 0.1288, 0.5835, 0.8019, 0.1288, 0.5835, 0.8019, 0.1288, 0.5835, 0.6422, 0.5538, 0.53, 0.6422, 0.5538, 0.53, 0.6422, 0.5538, 0.53, 0.5175, 0.1375, 0.8446, 0.5175, 0.1375, 0.8446, 0.5175, 0.1375, 0.8446, 0.2566, 0.7021, 0.6642, 0.2566, 0.7021, 0.6642, 0.2566, 0.7021, 0.6642, 0.0, 0.8946, 0.4468, 0.0, 0.8946, 0.4468, 0.0, 0.8946, 0.4468, -0.1874, 0.9216, 0.3399, -0.1874, 0.9216, 0.3399, -0.1874, 0.9216, 0.3399, -0.1561, 0.9361, 0.3153, -0.1561, 0.9361, 0.3153, -0.1561, 0.9361, 0.3153, 0.276, 0.8961, 0.3475, 0.276, 0.8961, 0.3475, 0.276, 0.8961, 0.3475, 0.1517, 0.8912, 0.4276, 0.1517, 0.8912, 0.4276, 0.1517, 0.8912, 0.4276, 0.2298, 0.9098, 0.3457, 0.2298, 0.9098, 0.3457, 0.2298, 0.9098, 0.3457, -0.1826, 0.7875, 0.5886, -0.1826, 0.7875, 0.5886, -0.1826, 0.7875, 0.5886, -0.3157, 0.6846, 0.657, -0.3157, 0.6846, 0.657, -0.3157, 0.6846, 0.657, 0.0, 0.9326, 0.361, 0.0, 0.9326, 0.361, 0.0, 0.9326, 0.361, -0.5175, 0.3922, 0.7605, -0.5175, 0.3922, 0.7605, -0.5175, 0.3922, 0.7605, -0.5038, 0.1971, 0.841, -0.5038, 0.1971, 0.841, -0.5038, 0.1971, 0.841, -0.5049, -0.1141, 0.8556, -0.5049, -0.1141, 0.8556, -0.5049, -0.1141, 0.8556, -0.5738, -0.3565, 0.7373, -0.5738, -0.3565, 0.7373, -0.5738, -0.3565, 0.7373])] * 3)])

# ---- objects
ob_hill_desert_003 = bpy.data.objects.new('Hill_desert_003', me_mesh_005)

# ---- transforms, parenting, visibility, modifiers, constraints
ob_hill_desert_003.location = (0.0, 0.0, 0.0)
ob_hill_desert_003.color = (0.8, 0.8, 0.8, 1.0)

# ---- collection membership
col_collection.objects.link(ob_hill_desert_003)

# ---- scene / render settings (as saved in the file)
scene.frame_start = 1; scene.frame_end = 250; scene.frame_set(0)
scene.render.engine = 'BLENDER_EEVEE_NEXT'
scene.render.fps = 30
bpy.context.view_layer.update()

# ---- added for rendering (the .blend has no active camera and no usable light): camera, sun
cam_auto = bpy.data.cameras.new('AutoCamera')
cam_auto.lens = 50.0
cam_auto.sensor_width = 36.0
cam_auto.clip_end = 1000.0
ob_auto_camera = bpy.data.objects.new('AutoCamera', cam_auto)
scene.collection.objects.link(ob_auto_camera)
ob_auto_camera.location = (55.089, -65.4767, 47.7564)
ob_auto_camera.rotation_euler = (1.09748, -7.21219e-08, 0.694738)
scene.camera = ob_auto_camera
light_auto_sun = bpy.data.lights.new('AutoSun', 'SUN')
light_auto_sun.energy = 3.0
light_auto_sun.angle = 0.0523599
ob_auto_sun = bpy.data.objects.new('AutoSun', light_auto_sun)
scene.collection.objects.link(ob_auto_sun)
ob_auto_sun.rotation_euler = (0.872665, 0.174533, 0.523599)
bpy.context.view_layer.update()
